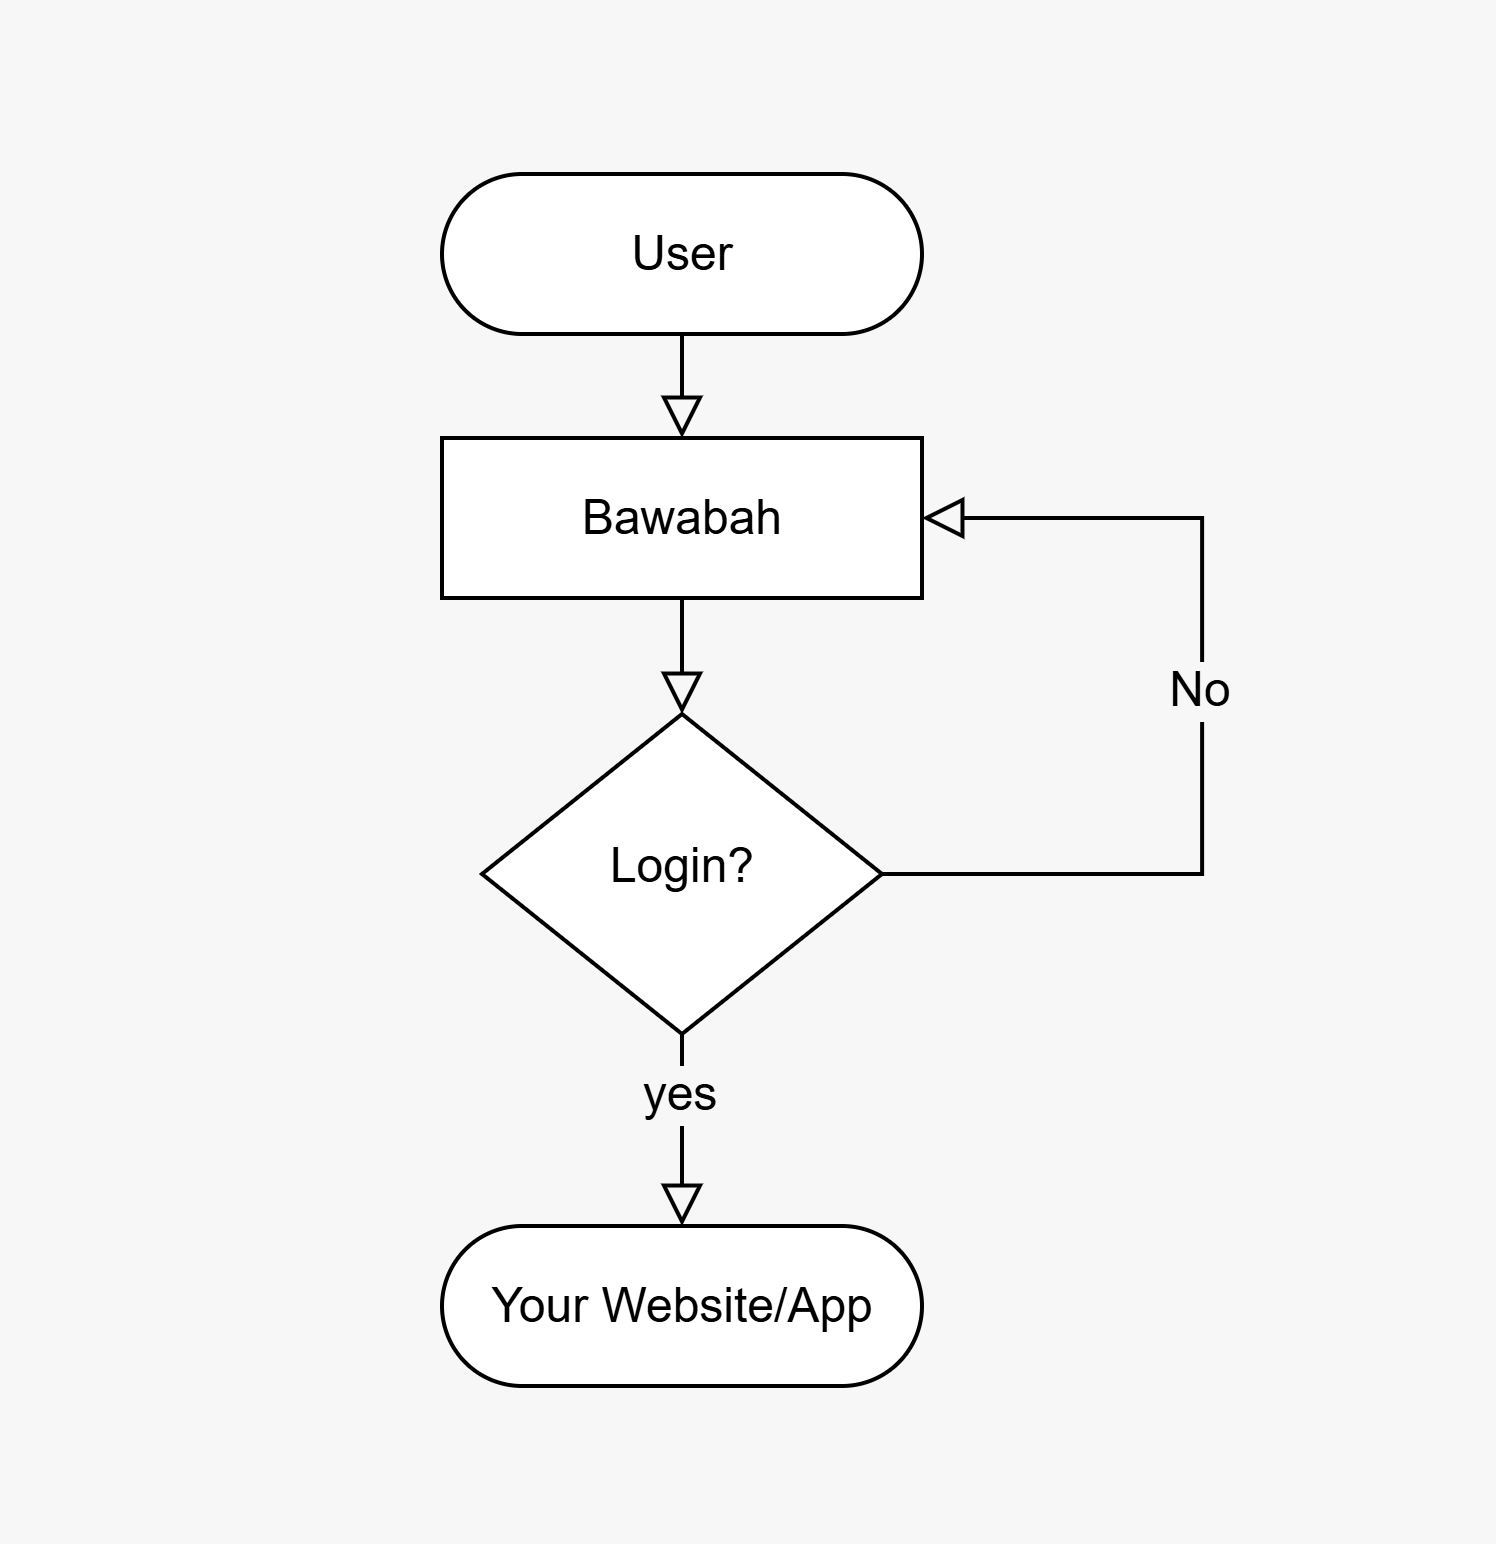

The diagram above was exported from draw.io. Its source (the exported page's mxGraphModel, read from the mxfile embedded in the PNG):
<mxGraphModel dx="1181" dy="665" grid="0" gridSize="10" guides="1" tooltips="1" connect="1" arrows="1" fold="1" page="1" pageScale="1" pageWidth="827" pageHeight="1169" background="#F7F7F7" math="0" shadow="0">
  <root>
    <mxCell id="0" />
    <mxCell id="1" parent="0" />
    <mxCell id="2" value="" style="rounded=1;whiteSpace=wrap;html=1;fontSize=11;glass=0;strokeWidth=1;shadow=0;arcSize=50;fillColor=none;strokeColor=none;" vertex="1" parent="1">
      <mxGeometry x="50" y="37" width="374" height="386" as="geometry" />
    </mxCell>
    <mxCell id="3" style="edgeStyle=none;curved=1;rounded=0;orthogonalLoop=1;jettySize=auto;html=1;fontFamily=Helvetica;fontSize=12;fontColor=default;labelBackgroundColor=#F7F7F7;resizable=0;startSize=8;endSize=8;endArrow=block;endFill=0;" edge="1" source="4" target="12" parent="1">
      <mxGeometry relative="1" as="geometry" />
    </mxCell>
    <mxCell id="4" value="User" style="rounded=1;whiteSpace=wrap;html=1;fontSize=12;glass=0;strokeWidth=1;shadow=0;arcSize=50;" vertex="1" parent="1">
      <mxGeometry x="160" y="80" width="120" height="40" as="geometry" />
    </mxCell>
    <mxCell id="5" style="edgeStyle=none;curved=1;rounded=0;orthogonalLoop=1;jettySize=auto;html=1;fontSize=12;startSize=8;endSize=8;endArrow=block;endFill=0;" edge="1" source="9" target="10" parent="1">
      <mxGeometry relative="1" as="geometry" />
    </mxCell>
    <mxCell id="6" value="yes" style="edgeLabel;html=1;align=center;verticalAlign=middle;resizable=0;points=[];fontSize=12;labelBackgroundColor=#F7F7F7;" vertex="1" connectable="0" parent="5">
      <mxGeometry x="-0.48" y="-1" relative="1" as="geometry">
        <mxPoint y="2" as="offset" />
      </mxGeometry>
    </mxCell>
    <mxCell id="7" style="edgeStyle=orthogonalEdgeStyle;shape=connector;rounded=0;orthogonalLoop=1;jettySize=auto;html=1;exitX=1;exitY=0.5;exitDx=0;exitDy=0;strokeColor=default;align=center;verticalAlign=middle;fontFamily=Helvetica;fontSize=12;fontColor=default;labelBackgroundColor=#F7F7F7;resizable=0;startSize=8;endArrow=block;endFill=0;endSize=8;entryX=1;entryY=0.5;entryDx=0;entryDy=0;" edge="1" source="9" target="12" parent="1">
      <mxGeometry relative="1" as="geometry">
        <mxPoint x="334" y="170" as="targetPoint" />
        <Array as="points">
          <mxPoint x="350" y="255" />
          <mxPoint x="350" y="166" />
        </Array>
      </mxGeometry>
    </mxCell>
    <mxCell id="8" value="No" style="edgeLabel;html=1;align=center;verticalAlign=middle;resizable=0;points=[];fontSize=12;fontFamily=Helvetica;fontColor=default;labelBackgroundColor=#F7F7F7;fillColor=none;gradientColor=none;" vertex="1" connectable="0" parent="7">
      <mxGeometry x="0.123" y="1" relative="1" as="geometry">
        <mxPoint y="8" as="offset" />
      </mxGeometry>
    </mxCell>
    <mxCell id="9" value="Login?" style="rhombus;whiteSpace=wrap;html=1;shadow=0;fontFamily=Helvetica;fontSize=12;align=center;strokeWidth=1;spacing=6;spacingTop=-4;" vertex="1" parent="1">
      <mxGeometry x="170" y="215" width="100" height="80" as="geometry" />
    </mxCell>
    <mxCell id="10" value="Your Website/App" style="rounded=1;whiteSpace=wrap;html=1;fontSize=12;glass=0;strokeWidth=1;shadow=0;arcSize=50;" vertex="1" parent="1">
      <mxGeometry x="160" y="343" width="120" height="40" as="geometry" />
    </mxCell>
    <mxCell id="11" style="edgeStyle=none;shape=connector;curved=1;rounded=0;orthogonalLoop=1;jettySize=auto;html=1;strokeColor=default;align=center;verticalAlign=middle;fontFamily=Helvetica;fontSize=12;fontColor=default;labelBackgroundColor=#F7F7F7;resizable=0;startSize=8;endArrow=block;endFill=0;endSize=8;" edge="1" source="12" target="9" parent="1">
      <mxGeometry relative="1" as="geometry" />
    </mxCell>
    <mxCell id="12" value="Bawabah" style="rounded=1;whiteSpace=wrap;html=1;fontSize=12;glass=0;strokeWidth=1;shadow=0;arcSize=0;" vertex="1" parent="1">
      <mxGeometry x="160" y="146" width="120" height="40" as="geometry" />
    </mxCell>
  </root>
</mxGraphModel>